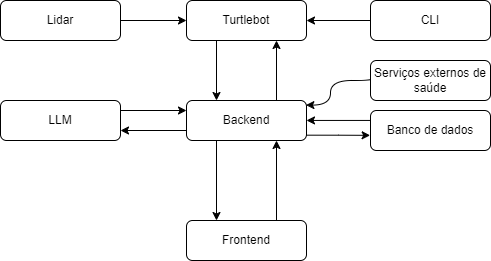

The diagram above was exported from draw.io. Its source (the exported page's mxGraphModel, read from the mxfile embedded in the PNG):
<mxGraphModel dx="1050" dy="522" grid="1" gridSize="10" guides="1" tooltips="1" connect="1" arrows="0" fold="1" page="1" pageScale="1" pageWidth="827" pageHeight="1169" math="0" shadow="0">
  <root>
    <mxCell id="WIyWlLk6GJQsqaUBKTNV-0" />
    <mxCell id="WIyWlLk6GJQsqaUBKTNV-1" parent="WIyWlLk6GJQsqaUBKTNV-0" />
    <mxCell id="SOoKaYYbKjx1UA7tn1h7-4" style="edgeStyle=none;rounded=0;orthogonalLoop=1;jettySize=auto;html=1;exitX=0.25;exitY=1;exitDx=0;exitDy=0;entryX=0.25;entryY=0;entryDx=0;entryDy=0;" parent="WIyWlLk6GJQsqaUBKTNV-1" source="WIyWlLk6GJQsqaUBKTNV-3" target="xa92QC9s61Kl8S0CvbT7-30" edge="1">
      <mxGeometry relative="1" as="geometry" />
    </mxCell>
    <mxCell id="1pi-8W0YcT_DCbbJa1yN-5" style="edgeStyle=orthogonalEdgeStyle;curved=1;rounded=0;orthogonalLoop=1;jettySize=auto;html=1;entryX=-0.003;entryY=0.621;entryDx=0;entryDy=0;exitX=0.999;exitY=0.867;exitDx=0;exitDy=0;exitPerimeter=0;entryPerimeter=0;" edge="1" parent="WIyWlLk6GJQsqaUBKTNV-1" source="WIyWlLk6GJQsqaUBKTNV-3" target="1pi-8W0YcT_DCbbJa1yN-1">
      <mxGeometry relative="1" as="geometry">
        <mxPoint x="430" y="250" as="sourcePoint" />
      </mxGeometry>
    </mxCell>
    <mxCell id="WIyWlLk6GJQsqaUBKTNV-3" value="Backend" style="rounded=1;whiteSpace=wrap;html=1;fontSize=12;glass=0;strokeWidth=1;shadow=0;" parent="WIyWlLk6GJQsqaUBKTNV-1" vertex="1">
      <mxGeometry x="306" y="220" width="120" height="40" as="geometry" />
    </mxCell>
    <mxCell id="SOoKaYYbKjx1UA7tn1h7-1" style="edgeStyle=none;rounded=0;orthogonalLoop=1;jettySize=auto;html=1;exitX=0.25;exitY=1;exitDx=0;exitDy=0;" parent="WIyWlLk6GJQsqaUBKTNV-1" source="xa92QC9s61Kl8S0CvbT7-24" target="WIyWlLk6GJQsqaUBKTNV-3" edge="1">
      <mxGeometry relative="1" as="geometry">
        <Array as="points">
          <mxPoint x="336" y="220" />
        </Array>
      </mxGeometry>
    </mxCell>
    <mxCell id="SOoKaYYbKjx1UA7tn1h7-2" style="edgeStyle=none;rounded=0;orthogonalLoop=1;jettySize=auto;html=1;exitX=0.75;exitY=1;exitDx=0;exitDy=0;entryX=0.75;entryY=0;entryDx=0;entryDy=0;strokeColor=default;endArrow=none;endFill=0;startArrow=classic;startFill=1;" parent="WIyWlLk6GJQsqaUBKTNV-1" source="xa92QC9s61Kl8S0CvbT7-24" target="WIyWlLk6GJQsqaUBKTNV-3" edge="1">
      <mxGeometry relative="1" as="geometry" />
    </mxCell>
    <mxCell id="xa92QC9s61Kl8S0CvbT7-24" value="Turtlebot" style="rounded=1;whiteSpace=wrap;html=1;fontSize=12;glass=0;strokeWidth=1;shadow=0;" parent="WIyWlLk6GJQsqaUBKTNV-1" vertex="1">
      <mxGeometry x="306" y="120" width="120" height="40" as="geometry" />
    </mxCell>
    <mxCell id="SOoKaYYbKjx1UA7tn1h7-5" style="edgeStyle=none;rounded=0;orthogonalLoop=1;jettySize=auto;html=1;exitX=0.75;exitY=0;exitDx=0;exitDy=0;entryX=0.75;entryY=1;entryDx=0;entryDy=0;" parent="WIyWlLk6GJQsqaUBKTNV-1" source="xa92QC9s61Kl8S0CvbT7-30" target="WIyWlLk6GJQsqaUBKTNV-3" edge="1">
      <mxGeometry relative="1" as="geometry" />
    </mxCell>
    <mxCell id="xa92QC9s61Kl8S0CvbT7-30" value="Frontend" style="rounded=1;whiteSpace=wrap;html=1;fontSize=12;glass=0;strokeWidth=1;shadow=0;" parent="WIyWlLk6GJQsqaUBKTNV-1" vertex="1">
      <mxGeometry x="306" y="340" width="120" height="40" as="geometry" />
    </mxCell>
    <mxCell id="SOoKaYYbKjx1UA7tn1h7-9" style="edgeStyle=none;rounded=0;orthogonalLoop=1;jettySize=auto;html=1;exitX=1;exitY=0.25;exitDx=0;exitDy=0;entryX=0;entryY=0.25;entryDx=0;entryDy=0;" parent="WIyWlLk6GJQsqaUBKTNV-1" source="SOoKaYYbKjx1UA7tn1h7-8" target="WIyWlLk6GJQsqaUBKTNV-3" edge="1">
      <mxGeometry relative="1" as="geometry" />
    </mxCell>
    <mxCell id="SOoKaYYbKjx1UA7tn1h7-8" value="LLM" style="rounded=1;whiteSpace=wrap;html=1;fontSize=12;glass=0;strokeWidth=1;shadow=0;" parent="WIyWlLk6GJQsqaUBKTNV-1" vertex="1">
      <mxGeometry x="120" y="220" width="120" height="40" as="geometry" />
    </mxCell>
    <mxCell id="1pi-8W0YcT_DCbbJa1yN-2" style="edgeStyle=orthogonalEdgeStyle;curved=1;rounded=0;orthogonalLoop=1;jettySize=auto;html=1;entryX=0.995;entryY=0.115;entryDx=0;entryDy=0;entryPerimeter=0;exitX=0.025;exitY=0.443;exitDx=0;exitDy=0;exitPerimeter=0;" edge="1" parent="WIyWlLk6GJQsqaUBKTNV-1" source="SOoKaYYbKjx1UA7tn1h7-10" target="WIyWlLk6GJQsqaUBKTNV-3">
      <mxGeometry relative="1" as="geometry">
        <mxPoint x="470" y="190" as="sourcePoint" />
        <mxPoint x="425.9900000000001" y="220" as="targetPoint" />
        <Array as="points">
          <mxPoint x="493" y="200" />
          <mxPoint x="450" y="200" />
          <mxPoint x="450" y="225" />
        </Array>
      </mxGeometry>
    </mxCell>
    <mxCell id="SOoKaYYbKjx1UA7tn1h7-10" value="Serviços externos de saúde" style="rounded=1;whiteSpace=wrap;html=1;fontSize=12;glass=0;strokeWidth=1;shadow=0;" parent="WIyWlLk6GJQsqaUBKTNV-1" vertex="1">
      <mxGeometry x="490" y="180" width="120" height="40" as="geometry" />
    </mxCell>
    <mxCell id="SOoKaYYbKjx1UA7tn1h7-21" style="edgeStyle=none;rounded=0;orthogonalLoop=1;jettySize=auto;html=1;exitX=0;exitY=0.5;exitDx=0;exitDy=0;entryX=1;entryY=0.5;entryDx=0;entryDy=0;" parent="WIyWlLk6GJQsqaUBKTNV-1" source="SOoKaYYbKjx1UA7tn1h7-13" target="xa92QC9s61Kl8S0CvbT7-24" edge="1">
      <mxGeometry relative="1" as="geometry" />
    </mxCell>
    <mxCell id="SOoKaYYbKjx1UA7tn1h7-13" value="CLI" style="rounded=1;whiteSpace=wrap;html=1;fontSize=12;glass=0;strokeWidth=1;shadow=0;" parent="WIyWlLk6GJQsqaUBKTNV-1" vertex="1">
      <mxGeometry x="490" y="120" width="120" height="40" as="geometry" />
    </mxCell>
    <mxCell id="SOoKaYYbKjx1UA7tn1h7-22" style="edgeStyle=none;rounded=0;orthogonalLoop=1;jettySize=auto;html=1;exitX=1;exitY=0.5;exitDx=0;exitDy=0;entryX=0;entryY=0.5;entryDx=0;entryDy=0;" parent="WIyWlLk6GJQsqaUBKTNV-1" source="SOoKaYYbKjx1UA7tn1h7-19" target="xa92QC9s61Kl8S0CvbT7-24" edge="1">
      <mxGeometry relative="1" as="geometry" />
    </mxCell>
    <mxCell id="SOoKaYYbKjx1UA7tn1h7-19" value="Lidar" style="rounded=1;whiteSpace=wrap;html=1;fontSize=12;glass=0;strokeWidth=1;shadow=0;" parent="WIyWlLk6GJQsqaUBKTNV-1" vertex="1">
      <mxGeometry x="120" y="120" width="120" height="40" as="geometry" />
    </mxCell>
    <mxCell id="1pi-8W0YcT_DCbbJa1yN-0" style="edgeStyle=none;rounded=0;orthogonalLoop=1;jettySize=auto;html=1;exitX=0;exitY=0.75;exitDx=0;exitDy=0;entryX=1;entryY=0.75;entryDx=0;entryDy=0;" edge="1" parent="WIyWlLk6GJQsqaUBKTNV-1" source="WIyWlLk6GJQsqaUBKTNV-3" target="SOoKaYYbKjx1UA7tn1h7-8">
      <mxGeometry relative="1" as="geometry">
        <mxPoint x="250" y="240" as="sourcePoint" />
        <mxPoint x="316" y="240" as="targetPoint" />
      </mxGeometry>
    </mxCell>
    <mxCell id="1pi-8W0YcT_DCbbJa1yN-4" style="edgeStyle=orthogonalEdgeStyle;curved=1;rounded=0;orthogonalLoop=1;jettySize=auto;html=1;exitX=0;exitY=0.25;exitDx=0;exitDy=0;entryX=1;entryY=0.5;entryDx=0;entryDy=0;" edge="1" parent="WIyWlLk6GJQsqaUBKTNV-1">
      <mxGeometry relative="1" as="geometry">
        <mxPoint x="500" y="239.94" as="sourcePoint" />
        <mxPoint x="426.0000000000001" y="239.94" as="targetPoint" />
      </mxGeometry>
    </mxCell>
    <mxCell id="1pi-8W0YcT_DCbbJa1yN-1" value="Banco de dados" style="rounded=1;whiteSpace=wrap;html=1;fontSize=12;glass=0;strokeWidth=1;shadow=0;" vertex="1" parent="WIyWlLk6GJQsqaUBKTNV-1">
      <mxGeometry x="490" y="230" width="120" height="40" as="geometry" />
    </mxCell>
  </root>
</mxGraphModel>